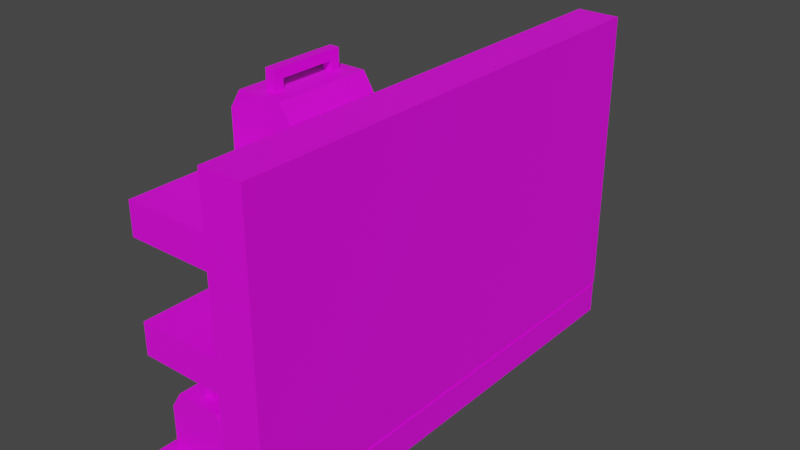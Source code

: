 # Source: Shelves.blend  (saved by Blender 2.80.75; exported with 4.5.12 LTS)
import bpy
from mathutils import Matrix  # noqa: F401  (used for matrix-valued properties, if any)

bpy.ops.wm.read_factory_settings(use_empty=True)
scene = bpy.context.scene
scene.name = 'Scene'

# ---- collections
col_collection = bpy.data.collections.new('Collection'); scene.collection.children.link(col_collection)

# ---- images (referenced by path relative to the original .blend; pixels are not part of the script)
import os
ASSET_DIR = os.environ.get("B2B_ASSET_DIR", "")  # directory of the original .blend (textures are referenced by path, not embedded)
HERE = os.path.dirname(os.path.abspath(__file__))  # packed textures are extracted next to this script under _unpacked/

def load_image(name, relpath, width, height, colorspace="sRGB"):
    """Load a texture the original file referenced (path relative to the .blend, or extracted next to this script)."""
    p = next((c for c in (os.path.join(HERE, relpath), os.path.join(ASSET_DIR, relpath)) if relpath and os.path.exists(c)), "")
    if p:
        img = bpy.data.images.load(p, check_existing=True)
        img.name = name
    else:  # same state as the original file: an image datablock whose file is absent (Cycles renders it pink)
        img = bpy.data.images.new(name, width, height)
        img.source = "FILE"
        img.filepath = "//" + (relpath or name)
    img.colorspace_settings.name = colorspace
    return img
img_imphenziapalette01_png = load_image('ImphenziaPalette01.png', 'ImphenziaPalette01.png', 1024, 1024, 'sRGB')

# ---- materials (node trees are filled in below, after node groups)
mat_material_001 = bpy.data.materials.new('Material.001')
mat_material_001.use_transparent_shadow = False

# ---- material node trees
mat_material_001.use_nodes = True; mat_material_001.node_tree.nodes.clear()
_N = mat_material_001.node_tree.nodes; _L = mat_material_001.node_tree.links
n0 = _N.new('ShaderNodeOutputMaterial'); n0.name = 'Material Output'; n0.location = (300, 300)
n1 = _N.new('ShaderNodeBsdfPrincipled'); n1.name = 'Principled BSDF'; n1.location = (10, 300)
n1.distribution = 'GGX'
n1.subsurface_method = 'BURLEY'
n1.inputs[3].default_value = 1.45
n1.inputs[27].default_value = (0.0, 0.0, 0.0, 1.0)
n1.inputs[28].default_value = 1.0
n2 = _N.new('ShaderNodeTexImage'); n2.name = 'Image Texture'; n2.location = (-402, 97)
n2.image = img_imphenziapalette01_png
n2.interpolation = 'Closest'
_L.new(n1.outputs[0], n0.inputs[0])
_L.new(n2.outputs[0], n1.inputs[0])
n0.is_active_output = True

# ---- world
world_world = bpy.data.worlds.new('World'); scene.world = world_world
world_world.use_nodes = True; world_world.node_tree.nodes.clear()
_N = world_world.node_tree.nodes; _L = world_world.node_tree.links
n0 = _N.new('ShaderNodeOutputWorld'); n0.name = 'World Output'; n0.location = (300, 300)
n1 = _N.new('ShaderNodeBackground'); n1.name = 'Background'; n1.location = (10, 300)
n1.inputs[0].default_value = (0.05088, 0.05088, 0.05088, 1.0)
_L.new(n1.outputs[0], n0.inputs[0])
n0.is_active_output = True
world_world.color = (0.05088, 0.05088, 0.05088)
world_world.use_sun_shadow = False
world_world.sun_shadow_jitter_overblur = 0.0

# ---- meshes
me_cube_012 = bpy.data.meshes.new('Cube.012')
me_cube_012.from_pydata([(-1.0, -1.0, -1.0), (-1.0, -1.0, 1.0), (-1.0, 1.0, -1.0), (-1.0, 1.0, 1.0), (1.0, -1.0, -1.0), (1.0, -1.0, 1.0), (1.0, 1.0, -1.0), (1.0, 1.0, 1.0), (-5.332, -0.9887, -1.226), (-5.332, -0.9887, -1.008), (-5.332, 0.9887, -1.226), (-5.332, 0.9887, -1.008), (1.036, -0.9887, -1.226), (1.036, -0.9887, -1.008), (1.036, 0.9887, -1.226), (1.036, 0.9887, -1.008), (-5.169, -0.9812, -0.3306), (-5.169, -0.9812, -0.1131), (-5.169, 0.9962, -0.3306), (-5.169, 0.9962, -0.1131), (-0.9692, -0.9812, -0.3306), (-0.9692, -0.9812, -0.1131), (-0.9692, 0.9962, -0.3306), (-0.9692, 0.9962, -0.1131), (-5.169, -0.9812, 0.4047), (-5.169, -0.9812, 0.6222), (-5.169, 0.9962, 0.4047), (-5.169, 0.9962, 0.6222), (-0.9692, -0.9812, 0.4047), (-0.9692, -0.9812, 0.6222), (-0.9692, 0.9962, 0.4047), (-0.9692, 0.9962, 0.6222), (-4.515, 0.5888, -0.1324), (-4.515, 0.5888, 0.1247), (-4.515, 0.9019, -0.1324), (-4.515, 0.9019, 0.1247), (-2.123, 0.5888, -0.1324), (-2.123, 0.5888, 0.1247), (-2.123, 0.9019, -0.1324), (-2.123, 0.9019, 0.1247), (-4.126, 0.5888, 0.2163), (-4.126, 0.9019, 0.2163), (-2.511, 0.9019, 0.2163), (-2.511, 0.5888, 0.2163), (-3.492, 0.6304, 0.2163), (-3.492, 0.6304, 0.2674), (-3.492, 0.661, 0.2163), (-3.492, 0.661, 0.2674), (-3.145, 0.6304, 0.2163), (-3.145, 0.6304, 0.2674), (-3.145, 0.661, 0.2163), (-3.145, 0.661, 0.2674), (-3.492, 0.6304, 0.317), (-3.492, 0.661, 0.317), (-3.145, 0.661, 0.317), (-3.145, 0.6304, 0.317), (-3.492, 0.8381, 0.2674), (-3.145, 0.8381, 0.2674), (-3.492, 0.8381, 0.317), (-3.145, 0.8381, 0.317), (-3.492, 0.867, 0.2674), (-3.145, 0.867, 0.2674), (-3.492, 0.867, 0.317), (-3.145, 0.867, 0.317), (-3.492, 0.8381, 0.2017), (-3.145, 0.8381, 0.2017), (-3.492, 0.867, 0.2017), (-3.145, 0.867, 0.2017), (-4.828, -0.9246, -1.027), (-4.828, -0.9246, -0.7028), (-4.828, -0.5295, -1.027), (-4.828, -0.5295, -0.7028), (-1.809, -0.9246, -1.027), (-1.809, -0.9246, -0.7028), (-1.809, -0.5295, -1.027), (-1.809, -0.5295, -0.7028), (-4.338, -0.9246, -0.5871), (-4.338, -0.5295, -0.5871), (-2.3, -0.5295, -0.5871), (-2.3, -0.9246, -0.5871), (-3.538, -0.8722, -0.5871), (-3.538, -0.8722, -0.5227), (-3.538, -0.8336, -0.5871), (-3.538, -0.8336, -0.5227), (-3.1, -0.8722, -0.5871), (-3.1, -0.8722, -0.5227), (-3.1, -0.8336, -0.5871), (-3.1, -0.8336, -0.5227), (-3.538, -0.8722, -0.4601), (-3.538, -0.8336, -0.4601), (-3.1, -0.8336, -0.4601), (-3.1, -0.8722, -0.4601), (-3.538, -0.6101, -0.5227), (-3.1, -0.6101, -0.5227), (-3.538, -0.6101, -0.4601), (-3.1, -0.6101, -0.4601), (-3.538, -0.5736, -0.5227), (-3.1, -0.5736, -0.5227), (-3.538, -0.5736, -0.4601), (-3.1, -0.5736, -0.4601), (-3.538, -0.6101, -0.6057), (-3.1, -0.6101, -0.6057), (-3.538, -0.5736, -0.6057), (-3.1, -0.5736, -0.6057), (-3.1, -0.2162, 1.033), (-3.538, -0.2162, 1.033), (-3.1, -0.2526, 1.033), (-3.538, -0.2526, 1.033), (-3.1, -0.2162, 1.179), (-3.538, -0.2162, 1.179), (-3.1, -0.2162, 1.116), (-3.538, -0.2162, 1.116), (-3.1, -0.2526, 1.179), (-3.538, -0.2526, 1.179), (-3.1, -0.2526, 1.116), (-3.538, -0.2526, 1.116), (-3.1, -0.5148, 1.179), (-3.1, -0.4762, 1.179), (-3.538, -0.4762, 1.179), (-3.538, -0.5148, 1.179), (-3.1, -0.4762, 1.116), (-3.1, -0.4762, 1.052), (-3.1, -0.5148, 1.116), (-3.1, -0.5148, 1.052), (-3.538, -0.4762, 1.116), (-3.538, -0.4762, 1.052), (-3.538, -0.5148, 1.116), (-3.538, -0.5148, 1.052), (-2.3, -0.5672, 1.052), (-2.3, -0.1721, 1.052), (-4.338, -0.1721, 1.052), (-4.338, -0.5672, 1.052), (-1.809, -0.1721, 0.9359), (-1.809, -0.1721, 0.6114), (-1.809, -0.5672, 0.9359), (-1.809, -0.5672, 0.6114), (-4.828, -0.1721, 0.9359), (-4.828, -0.1721, 0.6114), (-4.828, -0.5672, 0.9359), (-4.828, -0.5672, 0.6114), (-3.349, 0.4422, 0.6174), (-3.349, 0.4422, 0.7), (-3.349, 0.6432, 0.6174), (-3.349, 0.6432, 0.7), (-2.788, 0.4422, 0.6174), (-2.788, 0.4422, 0.7), (-2.788, 0.6432, 0.6174), (-2.788, 0.6432, 0.7), (-3.456, 0.6618, 0.7), (-3.456, 0.6618, 0.6174), (-2.682, 0.6618, 0.6174), (-2.682, 0.6618, 0.7), (-3.456, 0.7096, 0.7), (-3.456, 0.7096, 0.6174), (-2.682, 0.7096, 0.6174), (-2.682, 0.7096, 0.7), (-3.262, 0.7256, 0.7), (-3.262, 0.7256, 0.6174), (-2.876, 0.7256, 0.6174), (-2.876, 0.7256, 0.7), (-3.57, 0.4238, 0.6174), (-3.57, 0.4238, 0.7), (-2.568, 0.4238, 0.7), (-2.568, 0.4238, 0.6174), (-3.57, 0.4238, 0.6587), (-2.568, 0.4238, 0.6587), (-3.069, 0.4238, 0.6174), (-3.069, 0.4238, 0.7), (-3.069, 0.4238, 0.6587), (-3.57, 0.4238, 0.6793), (-2.568, 0.4238, 0.6381), (-2.819, 0.4238, 0.6174), (-3.319, 0.4238, 0.7), (-3.57, 0.4238, 0.6381), (-2.568, 0.4238, 0.6793), (-3.319, 0.4238, 0.6174), (-2.819, 0.4238, 0.7), (-3.319, 0.4238, 0.6587), (-2.819, 0.4238, 0.6587), (-3.069, 0.4238, 0.6381), (-3.069, 0.4238, 0.6793), (-2.819, 0.4238, 0.6793), (-2.819, 0.4238, 0.6381), (-3.319, 0.4238, 0.6381), (-3.319, 0.4238, 0.6793), (-3.57, 0.3419, 0.6793), (-3.57, 0.3419, 0.7), (-2.568, 0.3419, 0.6381), (-2.568, 0.3419, 0.6174), (-2.819, 0.3419, 0.6174), (-3.319, 0.3419, 0.7), (-3.57, 0.3419, 0.6381), (-3.57, 0.3419, 0.6587), (-2.568, 0.3419, 0.6793), (-2.568, 0.3419, 0.6587), (-3.319, 0.3419, 0.6587), (-3.57, 0.3419, 0.6174), (-2.568, 0.3419, 0.7), (-3.319, 0.3419, 0.6174), (-2.819, 0.3419, 0.7), (-2.819, 0.3419, 0.6587), (-2.819, 0.3419, 0.6793), (-2.819, 0.3419, 0.6381), (-3.319, 0.3419, 0.6381), (-3.319, 0.3419, 0.6793), (-3.349, -0.6692, -0.1133), (-3.349, -0.6692, -0.03075), (-3.349, -0.4682, -0.1133), (-3.349, -0.4682, -0.03075), (-2.788, -0.6692, -0.1133), (-2.788, -0.6692, -0.03075), (-2.788, -0.4682, -0.1133), (-2.788, -0.4682, -0.03075), (-3.456, -0.4495, -0.03075), (-3.456, -0.4495, -0.1133), (-2.682, -0.4495, -0.1133), (-2.682, -0.4495, -0.03075), (-3.456, -0.4018, -0.03075), (-3.456, -0.4018, -0.1133), (-2.682, -0.4018, -0.1133), (-2.682, -0.4018, -0.03075), (-3.262, -0.3858, -0.03075), (-3.262, -0.3858, -0.1133), (-2.876, -0.3858, -0.1133), (-2.876, -0.3858, -0.03075), (-3.57, -0.6876, -0.1133), (-3.57, -0.6876, -0.03075), (-2.568, -0.6876, -0.03075), (-2.568, -0.6876, -0.1133), (-3.57, -0.6876, -0.07203), (-2.568, -0.6876, -0.07203), (-3.069, -0.6876, -0.1133), (-3.069, -0.6876, -0.03075), (-3.069, -0.6876, -0.07203), (-3.57, -0.6876, -0.05139), (-2.568, -0.6876, -0.09268), (-2.819, -0.6876, -0.1133), (-3.319, -0.6876, -0.03075), (-3.57, -0.6876, -0.09268), (-2.568, -0.6876, -0.05139), (-3.319, -0.6876, -0.1133), (-2.819, -0.6876, -0.03075), (-3.319, -0.6876, -0.07203), (-2.819, -0.6876, -0.07203), (-3.069, -0.6876, -0.09268), (-3.069, -0.6876, -0.05139), (-2.819, -0.6876, -0.05139), (-2.819, -0.6876, -0.09268), (-3.319, -0.6876, -0.09268), (-3.319, -0.6876, -0.05139), (-3.57, -0.7694, -0.05139), (-3.57, -0.7694, -0.03075), (-2.568, -0.7694, -0.09268), (-2.568, -0.7694, -0.1133), (-2.819, -0.7694, -0.1133), (-3.319, -0.7694, -0.03075), (-3.57, -0.7694, -0.09268), (-3.57, -0.7694, -0.07203), (-2.568, -0.7694, -0.05139), (-2.568, -0.7694, -0.07203), (-3.319, -0.7694, -0.07203), (-3.57, -0.7694, -0.1133), (-2.568, -0.7694, -0.03075), (-3.319, -0.7694, -0.1133), (-2.819, -0.7694, -0.03075), (-2.819, -0.7694, -0.07203), (-2.819, -0.7694, -0.05139), (-2.819, -0.7694, -0.09268), (-3.319, -0.7694, -0.09268), (-3.319, -0.7694, -0.05139), (-3.324, -0.007267, -1.013), (-3.324, -0.007267, -0.9306), (-3.324, 0.1937, -1.013), (-3.324, 0.1937, -0.9306), (-2.763, -0.007267, -1.013), (-2.763, -0.007267, -0.9306), (-2.763, 0.1937, -1.013), (-2.763, 0.1937, -0.9306), (-3.43, 0.2124, -0.9306), (-3.43, 0.2124, -1.013), (-2.656, 0.2124, -1.013), (-2.656, 0.2124, -0.9306), (-3.43, 0.2601, -0.9306), (-3.43, 0.2601, -1.013), (-2.656, 0.2601, -1.013), (-2.656, 0.2601, -0.9306), (-3.236, 0.2761, -0.9306), (-3.236, 0.2761, -1.013), (-2.85, 0.2761, -1.013), (-2.85, 0.2761, -0.9306), (-3.544, -0.02566, -1.013), (-3.544, -0.02566, -0.9306), (-2.543, -0.02566, -0.9306), (-2.543, -0.02566, -1.013), (-3.544, -0.02566, -0.9719), (-2.543, -0.02566, -0.9719), (-3.043, -0.02566, -1.013), (-3.043, -0.02566, -0.9306), (-3.043, -0.02566, -0.9719), (-3.544, -0.02566, -0.9513), (-2.543, -0.02566, -0.9925), (-2.793, -0.02566, -1.013), (-3.294, -0.02566, -0.9306), (-3.544, -0.02566, -0.9925), (-2.543, -0.02566, -0.9513), (-3.294, -0.02566, -1.013), (-2.793, -0.02566, -0.9306), (-3.294, -0.02566, -0.9719), (-2.793, -0.02566, -0.9719), (-3.043, -0.02566, -0.9925), (-3.043, -0.02566, -0.9513), (-2.793, -0.02566, -0.9513), (-2.793, -0.02566, -0.9925), (-3.294, -0.02566, -0.9925), (-3.294, -0.02566, -0.9513), (-3.544, -0.1075, -0.9513), (-3.544, -0.1075, -0.9306), (-2.543, -0.1075, -0.9925), (-2.543, -0.1075, -1.013), (-2.793, -0.1075, -1.013), (-3.294, -0.1075, -0.9306), (-3.544, -0.1075, -0.9925), (-3.544, -0.1075, -0.9719), (-2.543, -0.1075, -0.9513), (-2.543, -0.1075, -0.9719), (-3.294, -0.1075, -0.9719), (-3.544, -0.1075, -1.013), (-2.543, -0.1075, -0.9306), (-3.294, -0.1075, -1.013), (-2.793, -0.1075, -0.9306), (-2.793, -0.1075, -0.9719), (-2.793, -0.1075, -0.9513), (-2.793, -0.1075, -0.9925), (-3.294, -0.1075, -0.9925), (-3.294, -0.1075, -0.9513)], [], [(0, 1, 3, 2), (2, 3, 7, 6), (6, 7, 5, 4), (4, 5, 1, 0), (2, 6, 4, 0), (7, 3, 1, 5), (8, 9, 11, 10), (10, 11, 15, 14), (14, 15, 13, 12), (12, 13, 9, 8), (10, 14, 12, 8), (15, 11, 9, 13), (16, 17, 19, 18), (18, 19, 23, 22), (22, 23, 21, 20), (20, 21, 17, 16), (18, 22, 20, 16), (23, 19, 17, 21), (24, 25, 27, 26), (26, 27, 31, 30), (30, 31, 29, 28), (28, 29, 25, 24), (26, 30, 28, 24), (31, 27, 25, 29), (32, 33, 35, 34), (34, 35, 39, 38), (38, 39, 37, 36), (36, 37, 33, 32), (34, 38, 36, 32), (39, 35, 41, 42), (42, 41, 40, 43), (37, 39, 42, 43), (35, 33, 40, 41), (33, 37, 43, 40), (44, 45, 47, 46), (46, 47, 51, 50), (50, 51, 49, 48), (48, 49, 45, 44), (46, 50, 48, 44), (45, 49, 55, 52), (54, 53, 52, 55), (47, 53, 58, 56), (49, 51, 54, 55), (47, 45, 52, 53), (56, 58, 62, 60), (51, 47, 56, 57), (54, 51, 57, 59), (53, 54, 59, 58), (61, 60, 62, 63), (56, 60, 66, 64), (59, 57, 61, 63), (58, 59, 63, 62), (65, 64, 66, 67), (57, 56, 64, 65), (61, 57, 65, 67), (60, 61, 67, 66), (68, 69, 71, 70), (70, 71, 75, 74), (74, 75, 73, 72), (72, 73, 69, 68), (70, 74, 72, 68), (75, 71, 77, 78), (78, 77, 76, 79), (73, 75, 78, 79), (71, 69, 76, 77), (69, 73, 79, 76), (80, 81, 83, 82), (82, 83, 87, 86), (86, 87, 85, 84), (84, 85, 81, 80), (82, 86, 84, 80), (81, 85, 91, 88), (90, 89, 88, 91), (83, 89, 94, 92), (85, 87, 90, 91), (83, 81, 88, 89), (92, 94, 98, 96), (87, 83, 92, 93), (90, 87, 93, 95), (89, 90, 95, 94), (97, 96, 98, 99), (92, 96, 102, 100), (95, 93, 97, 99), (94, 95, 99, 98), (101, 100, 102, 103), (93, 92, 100, 101), (97, 93, 101, 103), (96, 97, 103, 102), (111, 110, 104, 105), (118, 117, 112, 113), (115, 111, 105, 107), (113, 112, 108, 109), (117, 120, 114, 112), (110, 111, 109, 108), (112, 114, 110, 108), (124, 118, 113, 115), (124, 126, 119, 118), (120, 124, 115, 114), (117, 118, 119, 116), (122, 120, 117, 116), (115, 113, 109, 111), (110, 114, 106, 104), (127, 126, 124, 125), (121, 120, 122, 123), (125, 121, 123, 127), (114, 115, 107, 106), (125, 124, 120, 121), (123, 122, 126, 127), (126, 122, 116, 119), (129, 130, 131, 128), (136, 138, 131, 130), (106, 107, 105, 104), (132, 136, 130, 129), (134, 132, 129, 128), (138, 134, 128, 131), (137, 133, 135, 139), (137, 136, 132, 133), (135, 134, 138, 139), (139, 138, 136, 137), (133, 132, 134, 135), (140, 141, 143, 142), (143, 147, 151, 148), (146, 147, 145, 144), (145, 141, 161, 172, 167, 176, 162), (142, 146, 144, 140), (147, 143, 141, 145), (148, 151, 155, 152), (142, 143, 148, 149), (147, 146, 150, 151), (146, 142, 149, 150), (152, 155, 159, 156), (149, 148, 152, 153), (151, 150, 154, 155), (150, 149, 153, 154), (157, 156, 159, 158), (153, 152, 156, 157), (155, 154, 158, 159), (154, 153, 157, 158), (164, 173, 191, 192), (144, 145, 162, 174, 165, 170, 163), (141, 140, 160, 173, 164, 169, 161), (140, 144, 163, 171, 166, 175, 160), (181, 178, 200, 201), (182, 178, 168, 179), (181, 176, 167, 180), (178, 181, 180, 168), (161, 169, 185, 186), (160, 175, 198, 196), (171, 182, 179, 166), (174, 162, 197, 193), (184, 172, 190, 204), (178, 182, 202, 200), (166, 179, 183, 175), (179, 168, 177, 183), (173, 160, 196, 191), (168, 180, 184, 177), (180, 167, 172, 184), (204, 190, 186, 185), (203, 195, 192, 191), (194, 193, 201, 200), (193, 197, 199, 201), (188, 187, 202, 189), (187, 194, 200, 202), (198, 203, 191, 196), (195, 204, 185, 192), (162, 176, 199, 197), (175, 183, 203, 198), (163, 170, 187, 188), (169, 164, 192, 185), (176, 181, 201, 199), (165, 174, 193, 194), (183, 177, 195, 203), (171, 163, 188, 189), (170, 165, 194, 187), (172, 161, 186, 190), (182, 171, 189, 202), (177, 184, 204, 195), (205, 206, 208, 207), (208, 212, 216, 213), (211, 212, 210, 209), (210, 206, 226, 237, 232, 241, 227), (207, 211, 209, 205), (212, 208, 206, 210), (213, 216, 220, 217), (207, 208, 213, 214), (212, 211, 215, 216), (211, 207, 214, 215), (217, 220, 224, 221), (214, 213, 217, 218), (216, 215, 219, 220), (215, 214, 218, 219), (222, 221, 224, 223), (218, 217, 221, 222), (220, 219, 223, 224), (219, 218, 222, 223), (229, 238, 256, 257), (209, 210, 227, 239, 230, 235, 228), (206, 205, 225, 238, 229, 234, 226), (205, 209, 228, 236, 231, 240, 225), (246, 243, 265, 266), (247, 243, 233, 244), (246, 241, 232, 245), (243, 246, 245, 233), (226, 234, 250, 251), (225, 240, 263, 261), (236, 247, 244, 231), (239, 227, 262, 258), (249, 237, 255, 269), (243, 247, 267, 265), (231, 244, 248, 240), (244, 233, 242, 248), (238, 225, 261, 256), (233, 245, 249, 242), (245, 232, 237, 249), (269, 255, 251, 250), (268, 260, 257, 256), (259, 258, 266, 265), (258, 262, 264, 266), (253, 252, 267, 254), (252, 259, 265, 267), (263, 268, 256, 261), (260, 269, 250, 257), (227, 241, 264, 262), (240, 248, 268, 263), (228, 235, 252, 253), (234, 229, 257, 250), (241, 246, 266, 264), (230, 239, 258, 259), (248, 242, 260, 268), (236, 228, 253, 254), (235, 230, 259, 252), (237, 226, 251, 255), (247, 236, 254, 267), (242, 249, 269, 260), (270, 271, 273, 272), (273, 277, 281, 278), (276, 277, 275, 274), (275, 271, 291, 302, 297, 306, 292), (272, 276, 274, 270), (277, 273, 271, 275), (278, 281, 285, 282), (272, 273, 278, 279), (277, 276, 280, 281), (276, 272, 279, 280), (282, 285, 289, 286), (279, 278, 282, 283), (281, 280, 284, 285), (280, 279, 283, 284), (287, 286, 289, 288), (283, 282, 286, 287), (285, 284, 288, 289), (284, 283, 287, 288), (294, 303, 321, 322), (274, 275, 292, 304, 295, 300, 293), (271, 270, 290, 303, 294, 299, 291), (270, 274, 293, 301, 296, 305, 290), (311, 308, 330, 331), (312, 308, 298, 309), (311, 306, 297, 310), (308, 311, 310, 298), (291, 299, 315, 316), (290, 305, 328, 326), (301, 312, 309, 296), (304, 292, 327, 323), (314, 302, 320, 334), (308, 312, 332, 330), (296, 309, 313, 305), (309, 298, 307, 313), (303, 290, 326, 321), (298, 310, 314, 307), (310, 297, 302, 314), (334, 320, 316, 315), (333, 325, 322, 321), (324, 323, 331, 330), (323, 327, 329, 331), (318, 317, 332, 319), (317, 324, 330, 332), (328, 333, 321, 326), (325, 334, 315, 322), (292, 306, 329, 327), (305, 313, 333, 328), (293, 300, 317, 318), (299, 294, 322, 315), (306, 311, 331, 329), (295, 304, 323, 324), (313, 307, 325, 333), (301, 293, 318, 319), (300, 295, 324, 317), (302, 291, 316, 320), (312, 301, 319, 332), (307, 314, 334, 325)])
_uv = me_cube_012.uv_layers.new(name='UVMap')
_uv.uv.foreach_set('vector', [0.5625, 0.4375, 0.5625, 0.4375, 0.5625, 0.4375, 0.5625, 0.4375, 0.5625, 0.4375, 0.5625, 0.4375, 0.5625, 0.4375, 0.5625, 0.4375, 0.5625, 0.4375, 0.5625, 0.4375, 0.5625, 0.4375, 0.5625, 0.4375, 0.5625, 0.4375, 0.5625, 0.4375, 0.5625, 0.4375, 0.5625, 0.4375, 0.5625, 0.4375, 0.5625, 0.4375, 0.5625, 0.4375, 0.5625, 0.4375, 0.5625, 0.4375, 0.5625, 0.4375, 0.5625, 0.4375, 0.5625, 0.4375, 0.5744, 0.407, 0.5744, 0.407, 0.5744, 0.407, 0.5744, 0.407, 0.5744, 0.407, 0.5744, 0.407, 0.5744, 0.407, 0.5744, 0.407, 0.5744, 0.407, 0.5744, 0.407, 0.5744, 0.407, 0.5744, 0.407, 0.5744, 0.407, 0.5744, 0.407, 0.5744, 0.407, 0.5744, 0.407, 0.5744, 0.407, 0.5744, 0.407, 0.5744, 0.407, 0.5744, 0.407, 0.5744, 0.407, 0.5744, 0.407, 0.5744, 0.407, 0.5744, 0.407, 0.5744, 0.407, 0.5744, 0.407, 0.5744, 0.407, 0.5744, 0.407, 0.5744, 0.407, 0.5744, 0.407, 0.5744, 0.407, 0.5744, 0.407, 0.5744, 0.407, 0.5744, 0.407, 0.5744, 0.407, 0.5744, 0.407, 0.5744, 0.407, 0.5744, 0.407, 0.5744, 0.407, 0.5744, 0.407, 0.5744, 0.407, 0.5744, 0.407, 0.5744, 0.407, 0.5744, 0.407, 0.5744, 0.407, 0.5744, 0.407, 0.5744, 0.407, 0.5744, 0.407, 0.5744, 0.407, 0.5744, 0.407, 0.5744, 0.407, 0.5744, 0.407, 0.5744, 0.407, 0.5744, 0.407, 0.5744, 0.407, 0.5744, 0.407, 0.5744, 0.407, 0.5744, 0.407, 0.5744, 0.407, 0.5744, 0.407, 0.5744, 0.407, 0.5744, 0.407, 0.5744, 0.407, 0.5744, 0.407, 0.5744, 0.407, 0.5744, 0.407, 0.5744, 0.407, 0.5744, 0.407, 0.5744, 0.407, 0.5744, 0.407, 0.5744, 0.407, 0.5744, 0.407, 0.81, 0.686, 0.81, 0.686, 0.81, 0.686, 0.81, 0.686, 0.81, 0.686, 0.81, 0.686, 0.81, 0.686, 0.81, 0.686, 0.81, 0.686, 0.81, 0.686, 0.81, 0.686, 0.81, 0.686, 0.81, 0.686, 0.81, 0.686, 0.81, 0.686, 0.81, 0.686, 0.81, 0.686, 0.81, 0.686, 0.81, 0.686, 0.81, 0.686, 0.81, 0.686, 0.81, 0.686, 0.81, 0.686, 0.81, 0.686, 0.81, 0.686, 0.81, 0.686, 0.81, 0.686, 0.81, 0.686, 0.81, 0.686, 0.81, 0.686, 0.81, 0.686, 0.81, 0.686, 0.81, 0.686, 0.81, 0.686, 0.81, 0.686, 0.81, 0.686, 0.81, 0.686, 0.81, 0.686, 0.81, 0.686, 0.81, 0.686, 0.8125, 0.9375, 0.8125, 0.9375, 0.8125, 0.9375, 0.8125, 0.9375, 0.8125, 0.9375, 0.8125, 0.9375, 0.8125, 0.9375, 0.8125, 0.9375, 0.8125, 0.9375, 0.8125, 0.9375, 0.8125, 0.9375, 0.8125, 0.9375, 0.8125, 0.9375, 0.8125, 0.9375, 0.8125, 0.9375, 0.8125, 0.9375, 0.8125, 0.9375, 0.8125, 0.9375, 0.8125, 0.9375, 0.8125, 0.9375, 0.8125, 0.9375, 0.8125, 0.9375, 0.8125, 0.9375, 0.8125, 0.9375, 0.8125, 0.9375, 0.8125, 0.9375, 0.8125, 0.9375, 0.8125, 0.9375, 0.8125, 0.9375, 0.8125, 0.9375, 0.8125, 0.9375, 0.8125, 0.9375, 0.8125, 0.9375, 0.8125, 0.9375, 0.8125, 0.9375, 0.8125, 0.9375, 0.8125, 0.9375, 0.8125, 0.9375, 0.8125, 0.9375, 0.8125, 0.9375, 0.8125, 0.9375, 0.8125, 0.9375, 0.8125, 0.9375, 0.8125, 0.9375, 0.8125, 0.9375, 0.8125, 0.9375, 0.8125, 0.9375, 0.8125, 0.9375, 0.8125, 0.9375, 0.8125, 0.9375, 0.8125, 0.9375, 0.8125, 0.9375, 0.8125, 0.9375, 0.8125, 0.9375, 0.8125, 0.9375, 0.8125, 0.9375, 0.8125, 0.9375, 0.8125, 0.9375, 0.8125, 0.9375, 0.8125, 0.9375, 0.8125, 0.9375, 0.8125, 0.9375, 0.8125, 0.9375, 0.8125, 0.9375, 0.8125, 0.9375, 0.8125, 0.9375, 0.8125, 0.9375, 0.8125, 0.9375, 0.8125, 0.9375, 0.8125, 0.9375, 0.8125, 0.9375, 0.8125, 0.9375, 0.8125, 0.9375, 0.8125, 0.9375, 0.8125, 0.9375, 0.8125, 0.9375, 0.8125, 0.9375, 0.8125, 0.9375, 0.8125, 0.9375, 0.8125, 0.9375, 0.8125, 0.9375, 0.8125, 0.9375, 0.8125, 0.9375, 0.8125, 0.9375, 0.8125, 0.9375, 0.8125, 0.9375, 0.8125, 0.9375, 0.8125, 0.9375, 0.2892, 0.8162, 0.2892, 0.8162, 0.2892, 0.8162, 0.2892, 0.8162, 0.2892, 0.8162, 0.2892, 0.8162, 0.2892, 0.8162, 0.2892, 0.8162, 0.2892, 0.8162, 0.2892, 0.8162, 0.2892, 0.8162, 0.2892, 0.8162, 0.2892, 0.8162, 0.2892, 0.8162, 0.2892, 0.8162, 0.2892, 0.8162, 0.2892, 0.8162, 0.2892, 0.8162, 0.2892, 0.8162, 0.2892, 0.8162, 0.2892, 0.8162, 0.2892, 0.8162, 0.2892, 0.8162, 0.2892, 0.8162, 0.2892, 0.8162, 0.2892, 0.8162, 0.2892, 0.8162, 0.2892, 0.8162, 0.2892, 0.8162, 0.2892, 0.8162, 0.2892, 0.8162, 0.2892, 0.8162, 0.2892, 0.8162, 0.2892, 0.8162, 0.2892, 0.8162, 0.2892, 0.8162, 0.2892, 0.8162, 0.2892, 0.8162, 0.2892, 0.8162, 0.2892, 0.8162, 0.8125, 0.9375, 0.8125, 0.9375, 0.8125, 0.9375, 0.8125, 0.9375, 0.8125, 0.9375, 0.8125, 0.9375, 0.8125, 0.9375, 0.8125, 0.9375, 0.8125, 0.9375, 0.8125, 0.9375, 0.8125, 0.9375, 0.8125, 0.9375, 0.8125, 0.9375, 0.8125, 0.9375, 0.8125, 0.9375, 0.8125, 0.9375, 0.8125, 0.9375, 0.8125, 0.9375, 0.8125, 0.9375, 0.8125, 0.9375, 0.8125, 0.9375, 0.8125, 0.9375, 0.8125, 0.9375, 0.8125, 0.9375, 0.8125, 0.9375, 0.8125, 0.9375, 0.8125, 0.9375, 0.8125, 0.9375, 0.8125, 0.9375, 0.8125, 0.9375, 0.8125, 0.9375, 0.8125, 0.9375, 0.8125, 0.9375, 0.8125, 0.9375, 0.8125, 0.9375, 0.8125, 0.9375, 0.8125, 0.9375, 0.8125, 0.9375, 0.8125, 0.9375, 0.8125, 0.9375, 0.8125, 0.9375, 0.8125, 0.9375, 0.8125, 0.9375, 0.8125, 0.9375, 0.8125, 0.9375, 0.8125, 0.9375, 0.8125, 0.9375, 0.8125, 0.9375, 0.8125, 0.9375, 0.8125, 0.9375, 0.8125, 0.9375, 0.8125, 0.9375, 0.8125, 0.9375, 0.8125, 0.9375, 0.8125, 0.9375, 0.8125, 0.9375, 0.8125, 0.9375, 0.8125, 0.9375, 0.8125, 0.9375, 0.8125, 0.9375, 0.8125, 0.9375, 0.8125, 0.9375, 0.8125, 0.9375, 0.8125, 0.9375, 0.8125, 0.9375, 0.8125, 0.9375, 0.8125, 0.9375, 0.8125, 0.9375, 0.8125, 0.9375, 0.8125, 0.9375, 0.8125, 0.9375, 0.8125, 0.9375, 0.8125, 0.9375, 0.8125, 0.9375, 0.8125, 0.9375, 0.8125, 0.9375, 0.8125, 0.9375, 0.8125, 0.9375, 0.8125, 0.9375, 0.8125, 0.9375, 0.8125, 0.9375, 0.8125, 0.9375, 0.8125, 0.9375, 0.8125, 0.9375, 0.8125, 0.9375, 0.8125, 0.9375, 0.8125, 0.9375, 0.8125, 0.9375, 0.8125, 0.9375, 0.8125, 0.9375, 0.8125, 0.9375, 0.8125, 0.9375, 0.8125, 0.9375, 0.8125, 0.9375, 0.8125, 0.9375, 0.8125, 0.9375, 0.8125, 0.9375, 0.8125, 0.9375, 0.8125, 0.9375, 0.8125, 0.9375, 0.8125, 0.9375, 0.8125, 0.9375, 0.8125, 0.9375, 0.8125, 0.9375, 0.8125, 0.9375, 0.8125, 0.9375, 0.8125, 0.9375, 0.8125, 0.9375, 0.8125, 0.9375, 0.8125, 0.9375, 0.8125, 0.9375, 0.8125, 0.9375, 0.8125, 0.9375, 0.8125, 0.9375, 0.8125, 0.9375, 0.8125, 0.9375, 0.8125, 0.9375, 0.8125, 0.9375, 0.8125, 0.9375, 0.8125, 0.9375, 0.8125, 0.9375, 0.8125, 0.9375, 0.8125, 0.9375, 0.8125, 0.9375, 0.8125, 0.9375, 0.8125, 0.9375, 0.8125, 0.9375, 0.8125, 0.9375, 0.8125, 0.9375, 0.8125, 0.9375, 0.8125, 0.9375, 0.8125, 0.9375, 0.8125, 0.9375, 0.8125, 0.9375, 0.8125, 0.9375, 0.8125, 0.9375, 0.8125, 0.9375, 0.8125, 0.9375, 0.8125, 0.9375, 0.8125, 0.9375, 0.8125, 0.9375, 0.8125, 0.9375, 0.8125, 0.9375, 0.8125, 0.9375, 0.8125, 0.9375, 0.8125, 0.9375, 0.8125, 0.9375, 0.8125, 0.9375, 0.8125, 0.9375, 0.8125, 0.9375, 0.8125, 0.9375, 0.8125, 0.9375, 0.8125, 0.9375, 0.8125, 0.9375, 0.8125, 0.9375, 0.8125, 0.9375, 0.8125, 0.9375, 0.8125, 0.9375, 0.8125, 0.9375, 0.8125, 0.9375, 0.8125, 0.9375, 0.8125, 0.9375, 0.8125, 0.9375, 0.8125, 0.9375, 0.8125, 0.9375, 0.8125, 0.9375, 0.8125, 0.9375, 0.8125, 0.9375, 0.8125, 0.9375, 0.8125, 0.9375, 0.8125, 0.9375, 0.8125, 0.9375, 0.4132, 0.5558, 0.4132, 0.5558, 0.4132, 0.5558, 0.4132, 0.5558, 0.4132, 0.5558, 0.4132, 0.5558, 0.4132, 0.5558, 0.4132, 0.5558, 0.8125, 0.9375, 0.8125, 0.9375, 0.8125, 0.9375, 0.8125, 0.9375, 0.4132, 0.5558, 0.4132, 0.5558, 0.4132, 0.5558, 0.4132, 0.5558, 0.4132, 0.5558, 0.4132, 0.5558, 0.4132, 0.5558, 0.4132, 0.5558, 0.4132, 0.5558, 0.4132, 0.5558, 0.4132, 0.5558, 0.4132, 0.5558, 0.4132, 0.5558, 0.4132, 0.5558, 0.4132, 0.5558, 0.4132, 0.5558, 0.4132, 0.5558, 0.4132, 0.5558, 0.4132, 0.5558, 0.4132, 0.5558, 0.4132, 0.5558, 0.4132, 0.5558, 0.4132, 0.5558, 0.4132, 0.5558, 0.4132, 0.5558, 0.4132, 0.5558, 0.4132, 0.5558, 0.4132, 0.5558, 0.4132, 0.5558, 0.4132, 0.5558, 0.4132, 0.5558, 0.4132, 0.5558, 0.5992, 0.9093, 0.5992, 0.9093, 0.5992, 0.9093, 0.5992, 0.9093, 0.5992, 0.9093, 0.5992, 0.9093, 0.5992, 0.9093, 0.5992, 0.9093, 0.5992, 0.9093, 0.5992, 0.9093, 0.5992, 0.9093, 0.5992, 0.9093, 0.5992, 0.9093, 0.5992, 0.9093, 0.5992, 0.9093, 0.5992, 0.9093, 0.5992, 0.9093, 0.5992, 0.9093, 0.5992, 0.9093, 0.5992, 0.9093, 0.5992, 0.9093, 0.5992, 0.9093, 0.5992, 0.9093, 0.5992, 0.9093, 0.5992, 0.9093, 0.5992, 0.9093, 0.5992, 0.9093, 0.5992, 0.9093, 0.5992, 0.9093, 0.5992, 0.9093, 0.5992, 0.9093, 0.5992, 0.9093, 0.5992, 0.9093, 0.5992, 0.9093, 0.5992, 0.9093, 0.5992, 0.9093, 0.5992, 0.9093, 0.5992, 0.9093, 0.5992, 0.9093, 0.5992, 0.9093, 0.5992, 0.9093, 0.5992, 0.9093, 0.5992, 0.9093, 0.5992, 0.9093, 0.5992, 0.9093, 0.5992, 0.9093, 0.5992, 0.9093, 0.5992, 0.9093, 0.5992, 0.9093, 0.5992, 0.9093, 0.5992, 0.9093, 0.5992, 0.9093, 0.5992, 0.9093, 0.5992, 0.9093, 0.5992, 0.9093, 0.5992, 0.9093, 0.5992, 0.9093, 0.5992, 0.9093, 0.5992, 0.9093, 0.5992, 0.9093, 0.5992, 0.9093, 0.5992, 0.9093, 0.5992, 0.9093, 0.5992, 0.9093, 0.5992, 0.9093, 0.5992, 0.9093, 0.5992, 0.9093, 0.5992, 0.9093, 0.5992, 0.9093, 0.5992, 0.9093, 0.5992, 0.9093, 0.5992, 0.9093, 0.5992, 0.9093, 0.5992, 0.9093, 0.5992, 0.9093, 0.5992, 0.9093, 0.5992, 0.9093, 0.5992, 0.9093, 0.5992, 0.9093, 0.5992, 0.9093, 0.5992, 0.9093, 0.5992, 0.9093, 0.5992, 0.9093, 0.5992, 0.9093, 0.5992, 0.9093, 0.5992, 0.9093, 0.5992, 0.9093, 0.5992, 0.9093, 0.5992, 0.9093, 0.5992, 0.9093, 0.5992, 0.9093, 0.5992, 0.9093, 0.5992, 0.9093, 0.5992, 0.9093, 0.5992, 0.9093, 0.5992, 0.9093, 0.5992, 0.9093, 0.5992, 0.9093, 0.5992, 0.9093, 0.5992, 0.9093, 0.5992, 0.9093, 0.5992, 0.9093, 0.5992, 0.9093, 0.5992, 0.9093, 0.5992, 0.9093, 0.5992, 0.9093, 0.5992, 0.9093, 0.5992, 0.9093, 0.5992, 0.9093, 0.5992, 0.9093, 0.5992, 0.9093, 0.5992, 0.9093, 0.5992, 0.9093, 0.5992, 0.9093, 0.5992, 0.9093, 0.5992, 0.9093, 0.5992, 0.9093, 0.5992, 0.9093, 0.5992, 0.9093, 0.5992, 0.9093, 0.5992, 0.9093, 0.5992, 0.9093, 0.5992, 0.9093, 0.5992, 0.9093, 0.5992, 0.9093, 0.5992, 0.9093, 0.5992, 0.9093, 0.5992, 0.9093, 0.5992, 0.9093, 0.5992, 0.9093, 0.5992, 0.9093, 0.5992, 0.9093, 0.5992, 0.9093, 0.5992, 0.9093, 0.5992, 0.9093, 0.5992, 0.9093, 0.5992, 0.9093, 0.5992, 0.9093, 0.5992, 0.9093, 0.5992, 0.9093, 0.5992, 0.9093, 0.5992, 0.9093, 0.5992, 0.9093, 0.5992, 0.9093, 0.5992, 0.9093, 0.5992, 0.9093, 0.5992, 0.9093, 0.5992, 0.9093, 0.5992, 0.9093, 0.5992, 0.9093, 0.5992, 0.9093, 0.5992, 0.9093, 0.5992, 0.9093, 0.5992, 0.9093, 0.5992, 0.9093, 0.5992, 0.9093, 0.5992, 0.9093, 0.5992, 0.9093, 0.5992, 0.9093, 0.5992, 0.9093, 0.5992, 0.9093, 0.5992, 0.9093, 0.5992, 0.9093, 0.5992, 0.9093, 0.5992, 0.9093, 0.5992, 0.9093, 0.5992, 0.9093, 0.5992, 0.9093, 0.5992, 0.9093, 0.5992, 0.9093, 0.5992, 0.9093, 0.5992, 0.9093, 0.5992, 0.9093, 0.5992, 0.9093, 0.5992, 0.9093, 0.5992, 0.9093, 0.5992, 0.9093, 0.5992, 0.9093, 0.5992, 0.9093, 0.5992, 0.9093, 0.5992, 0.9093, 0.5992, 0.9093, 0.5992, 0.9093, 0.5992, 0.9093, 0.5992, 0.9093, 0.5992, 0.9093, 0.5992, 0.9093, 0.5992, 0.9093, 0.5992, 0.9093, 0.5992, 0.9093, 0.5992, 0.9093, 0.5992, 0.9093, 0.5992, 0.9093, 0.5992, 0.9093, 0.5992, 0.9093, 0.5992, 0.9093, 0.5992, 0.9093, 0.5992, 0.9093, 0.5992, 0.9093, 0.5992, 0.9093, 0.5992, 0.9093, 0.5992, 0.9093, 0.5992, 0.9093, 0.5992, 0.9093, 0.5992, 0.9093, 0.5992, 0.9093, 0.5992, 0.9093, 0.5992, 0.9093, 0.5992, 0.9093, 0.5992, 0.9093, 0.5992, 0.9093, 0.5992, 0.9093, 0.5992, 0.9093, 0.5992, 0.9093, 0.5992, 0.9093, 0.5992, 0.9093, 0.5992, 0.9093, 0.5992, 0.9093, 0.5992, 0.9093, 0.5992, 0.9093, 0.5992, 0.9093, 0.5992, 0.9093, 0.5992, 0.9093, 0.5992, 0.9093, 0.5992, 0.9093, 0.5992, 0.9093, 0.5992, 0.9093, 0.5992, 0.9093, 0.5992, 0.9093, 0.5992, 0.9093, 0.5992, 0.9093, 0.5992, 0.9093, 0.5992, 0.9093, 0.5992, 0.9093, 0.5992, 0.9093, 0.5992, 0.9093, 0.5992, 0.9093, 0.5992, 0.9093, 0.5992, 0.9093, 0.5992, 0.9093, 0.5992, 0.9093, 0.5992, 0.9093, 0.5992, 0.9093, 0.5992, 0.9093, 0.5992, 0.9093, 0.5992, 0.9093, 0.5992, 0.9093, 0.5992, 0.9093, 0.5992, 0.9093, 0.5992, 0.9093, 0.5992, 0.9093, 0.5992, 0.9093, 0.5992, 0.9093, 0.5992, 0.9093, 0.5992, 0.9093, 0.5992, 0.9093, 0.5992, 0.9093, 0.5992, 0.9093, 0.5992, 0.9093, 0.5992, 0.9093, 0.5992, 0.9093, 0.5992, 0.9093, 0.5992, 0.9093, 0.5992, 0.9093, 0.5992, 0.9093, 0.5992, 0.9093, 0.5992, 0.9093, 0.5992, 0.9093, 0.5992, 0.9093, 0.5992, 0.9093, 0.5992, 0.9093, 0.5992, 0.9093, 0.5992, 0.9093, 0.5992, 0.9093, 0.5992, 0.9093, 0.5992, 0.9093, 0.5992, 0.9093, 0.5992, 0.9093, 0.5992, 0.9093, 0.5992, 0.9093, 0.5992, 0.9093, 0.5992, 0.9093, 0.5992, 0.9093, 0.5992, 0.9093, 0.5992, 0.9093, 0.5992, 0.9093, 0.5992, 0.9093, 0.5992, 0.9093, 0.5992, 0.9093, 0.5992, 0.9093, 0.5992, 0.9093, 0.5992, 0.9093, 0.5992, 0.9093, 0.5992, 0.9093, 0.5992, 0.9093, 0.5992, 0.9093, 0.5992, 0.9093, 0.5992, 0.9093, 0.5992, 0.9093, 0.5992, 0.9093, 0.5992, 0.9093, 0.5992, 0.9093, 0.5992, 0.9093, 0.5992, 0.9093, 0.5992, 0.9093, 0.5992, 0.9093, 0.5992, 0.9093, 0.5992, 0.9093, 0.5992, 0.9093, 0.5992, 0.9093, 0.5992, 0.9093, 0.5992, 0.9093, 0.5992, 0.9093, 0.5992, 0.9093, 0.5992, 0.9093, 0.5992, 0.9093, 0.5992, 0.9093, 0.5992, 0.9093, 0.5992, 0.9093, 0.5992, 0.9093, 0.5992, 0.9093, 0.5992, 0.9093, 0.5992, 0.9093, 0.5992, 0.9093, 0.5992, 0.9093, 0.5992, 0.9093, 0.5992, 0.9093, 0.5992, 0.9093, 0.5992, 0.9093, 0.5992, 0.9093, 0.5992, 0.9093, 0.5992, 0.9093, 0.5992, 0.9093, 0.5992, 0.9093, 0.5992, 0.9093, 0.5992, 0.9093, 0.5992, 0.9093, 0.5992, 0.9093, 0.5992, 0.9093, 0.5992, 0.9093, 0.5992, 0.9093, 0.5992, 0.9093, 0.5992, 0.9093, 0.5992, 0.9093, 0.5992, 0.9093, 0.5992, 0.9093, 0.5992, 0.9093, 0.5992, 0.9093, 0.5992, 0.9093, 0.5992, 0.9093, 0.5992, 0.9093, 0.5992, 0.9093, 0.5992, 0.9093, 0.5992, 0.9093, 0.5992, 0.9093, 0.5992, 0.9093, 0.5992, 0.9093, 0.5992, 0.9093, 0.5992, 0.9093, 0.5992, 0.9093, 0.5992, 0.9093, 0.5992, 0.9093, 0.5992, 0.9093, 0.5992, 0.9093, 0.5992, 0.9093, 0.5992, 0.9093, 0.5992, 0.9093, 0.5992, 0.9093, 0.5992, 0.9093, 0.5992, 0.9093, 0.5992, 0.9093, 0.5992, 0.9093, 0.5992, 0.9093, 0.5992, 0.9093, 0.5992, 0.9093, 0.5992, 0.9093, 0.5992, 0.9093, 0.5992, 0.9093, 0.5992, 0.9093, 0.5992, 0.9093, 0.5992, 0.9093, 0.5992, 0.9093, 0.5992, 0.9093, 0.5992, 0.9093, 0.5992, 0.9093, 0.5992, 0.9093, 0.5992, 0.9093, 0.5992, 0.9093, 0.5992, 0.9093, 0.5992, 0.9093, 0.5992, 0.9093, 0.5992, 0.9093, 0.5992, 0.9093, 0.5992, 0.9093, 0.5992, 0.9093, 0.5992, 0.9093, 0.5992, 0.9093, 0.5992, 0.9093, 0.5992, 0.9093, 0.5992, 0.9093, 0.5992, 0.9093, 0.5992, 0.9093, 0.5992, 0.9093, 0.5992, 0.9093, 0.5992, 0.9093, 0.5992, 0.9093, 0.5992, 0.9093, 0.5992, 0.9093, 0.5992, 0.9093, 0.5992, 0.9093, 0.5992, 0.9093, 0.5992, 0.9093, 0.5992, 0.9093, 0.5992, 0.9093, 0.5992, 0.9093, 0.5992, 0.9093, 0.5992, 0.9093, 0.5992, 0.9093, 0.5992, 0.9093, 0.5992, 0.9093, 0.5992, 0.9093, 0.5992, 0.9093, 0.5992, 0.9093, 0.5992, 0.9093, 0.5992, 0.9093, 0.5992, 0.9093, 0.5992, 0.9093, 0.5992, 0.9093, 0.5992, 0.9093, 0.5992, 0.9093, 0.5992, 0.9093, 0.5992, 0.9093, 0.5992, 0.9093, 0.5992, 0.9093, 0.5992, 0.9093, 0.5992, 0.9093, 0.5992, 0.9093, 0.5992, 0.9093, 0.5992, 0.9093, 0.5992, 0.9093, 0.5992, 0.9093, 0.5992, 0.9093, 0.5992, 0.9093, 0.5992, 0.9093, 0.5992, 0.9093, 0.5992, 0.9093, 0.5992, 0.9093, 0.5992, 0.9093, 0.5992, 0.9093, 0.5992, 0.9093, 0.5992, 0.9093, 0.5992, 0.9093, 0.5992, 0.9093, 0.5992, 0.9093, 0.5992, 0.9093, 0.5992, 0.9093, 0.5992, 0.9093, 0.5992, 0.9093, 0.5992, 0.9093, 0.5992, 0.9093, 0.5992, 0.9093, 0.5992, 0.9093, 0.5992, 0.9093, 0.5992, 0.9093, 0.5992, 0.9093, 0.5992, 0.9093, 0.5992, 0.9093, 0.5992, 0.9093, 0.5992, 0.9093, 0.5992, 0.9093, 0.5992, 0.9093, 0.5992, 0.9093, 0.5992, 0.9093, 0.5992, 0.9093, 0.5992, 0.9093, 0.5992, 0.9093, 0.5992, 0.9093, 0.5992, 0.9093, 0.5992, 0.9093, 0.5992, 0.9093, 0.5992, 0.9093, 0.5992, 0.9093, 0.5992, 0.9093, 0.5992, 0.9093, 0.5992, 0.9093, 0.5992, 0.9093, 0.5992, 0.9093, 0.5992, 0.9093, 0.5992, 0.9093, 0.5992, 0.9093, 0.5992, 0.9093, 0.5992, 0.9093, 0.5992, 0.9093, 0.5992, 0.9093, 0.5992, 0.9093, 0.5992, 0.9093, 0.5992, 0.9093, 0.5992, 0.9093, 0.5992, 0.9093, 0.5992, 0.9093, 0.5992, 0.9093, 0.5992, 0.9093, 0.5992, 0.9093, 0.5992, 0.9093, 0.5992, 0.9093, 0.5992, 0.9093, 0.5992, 0.9093, 0.5992, 0.9093, 0.5992, 0.9093, 0.5992, 0.9093, 0.5992, 0.9093, 0.5992, 0.9093, 0.5992, 0.9093, 0.5992, 0.9093, 0.5992, 0.9093, 0.5992, 0.9093, 0.5992, 0.9093, 0.5992, 0.9093, 0.5992, 0.9093, 0.5992, 0.9093, 0.5992, 0.9093, 0.5992, 0.9093, 0.5992, 0.9093, 0.5992, 0.9093, 0.5992, 0.9093, 0.5992, 0.9093, 0.5992, 0.9093, 0.5992, 0.9093, 0.5992, 0.9093, 0.5992, 0.9093, 0.5992, 0.9093, 0.5992, 0.9093, 0.5992, 0.9093, 0.5992, 0.9093, 0.5992, 0.9093, 0.5992, 0.9093, 0.5992, 0.9093, 0.5992, 0.9093, 0.5992, 0.9093, 0.5992, 0.9093, 0.5992, 0.9093, 0.5992, 0.9093, 0.5992, 0.9093, 0.5992, 0.9093, 0.5992, 0.9093, 0.5992, 0.9093, 0.5992, 0.9093, 0.5992, 0.9093, 0.5992, 0.9093, 0.5992, 0.9093, 0.5992, 0.9093, 0.5992, 0.9093, 0.5992, 0.9093, 0.5992, 0.9093, 0.5992, 0.9093, 0.5992, 0.9093, 0.5992, 0.9093, 0.5992, 0.9093, 0.5992, 0.9093, 0.5992, 0.9093, 0.5992, 0.9093, 0.5992, 0.9093, 0.5992, 0.9093, 0.5992, 0.9093, 0.5992, 0.9093, 0.5992, 0.9093, 0.5992, 0.9093, 0.5992, 0.9093, 0.5992, 0.9093, 0.5992, 0.9093, 0.5992, 0.9093, 0.5992, 0.9093, 0.5992, 0.9093, 0.5992, 0.9093, 0.5992, 0.9093, 0.5992, 0.9093, 0.5992, 0.9093, 0.5992, 0.9093, 0.5992, 0.9093, 0.5992, 0.9093, 0.5992, 0.9093, 0.5992, 0.9093, 0.5992, 0.9093, 0.5992, 0.9093, 0.5992, 0.9093, 0.5992, 0.9093, 0.5992, 0.9093, 0.5992, 0.9093, 0.5992, 0.9093, 0.5992, 0.9093, 0.5992, 0.9093, 0.5992, 0.9093, 0.5992, 0.9093, 0.5992, 0.9093, 0.5992, 0.9093, 0.5992, 0.9093, 0.5992, 0.9093, 0.5992, 0.9093, 0.5992, 0.9093, 0.5992, 0.9093, 0.5992, 0.9093, 0.5992, 0.9093, 0.5992, 0.9093, 0.5992, 0.9093, 0.5992, 0.9093, 0.5992, 0.9093, 0.5992, 0.9093, 0.5992, 0.9093, 0.5992, 0.9093, 0.5992, 0.9093, 0.5992, 0.9093, 0.5992, 0.9093, 0.5992, 0.9093, 0.5992, 0.9093, 0.5992, 0.9093, 0.5992, 0.9093, 0.5992, 0.9093, 0.5992, 0.9093, 0.5992, 0.9093, 0.5992, 0.9093, 0.5992, 0.9093, 0.5992, 0.9093, 0.5992, 0.9093, 0.5992, 0.9093, 0.5992, 0.9093, 0.5992, 0.9093, 0.5992, 0.9093, 0.5992, 0.9093, 0.5992, 0.9093, 0.5992, 0.9093, 0.5992, 0.9093, 0.5992, 0.9093, 0.5992, 0.9093, 0.5992, 0.9093, 0.5992, 0.9093, 0.5992, 0.9093, 0.5992, 0.9093, 0.5992, 0.9093, 0.5992, 0.9093, 0.5992, 0.9093, 0.5992, 0.9093, 0.5992, 0.9093, 0.5992, 0.9093, 0.5992, 0.9093, 0.5992, 0.9093, 0.5992, 0.9093, 0.5992, 0.9093, 0.5992, 0.9093, 0.5992, 0.9093, 0.5992, 0.9093, 0.5992, 0.9093, 0.5992, 0.9093, 0.5992, 0.9093, 0.5992, 0.9093, 0.5992, 0.9093, 0.5992, 0.9093, 0.5992, 0.9093, 0.5992, 0.9093, 0.5992, 0.9093, 0.5992, 0.9093, 0.5992, 0.9093, 0.5992, 0.9093, 0.5992, 0.9093, 0.5992, 0.9093, 0.5992, 0.9093, 0.5992, 0.9093, 0.5992, 0.9093, 0.5992, 0.9093, 0.5992, 0.9093, 0.5992, 0.9093, 0.5992, 0.9093, 0.5992, 0.9093, 0.5992, 0.9093, 0.5992, 0.9093, 0.5992, 0.9093, 0.5992, 0.9093, 0.5992, 0.9093, 0.5992, 0.9093, 0.5992, 0.9093, 0.5992, 0.9093, 0.5992, 0.9093, 0.5992, 0.9093, 0.5992, 0.9093, 0.5992, 0.9093, 0.5992, 0.9093, 0.5992, 0.9093, 0.5992, 0.9093, 0.5992, 0.9093, 0.5992, 0.9093, 0.5992, 0.9093, 0.5992, 0.9093, 0.5992, 0.9093, 0.5992, 0.9093, 0.5992, 0.9093, 0.5992, 0.9093, 0.5992, 0.9093, 0.5992, 0.9093, 0.5992, 0.9093, 0.5992, 0.9093, 0.5992, 0.9093, 0.5992, 0.9093, 0.5992, 0.9093, 0.5992, 0.9093, 0.5992, 0.9093, 0.5992, 0.9093, 0.5992, 0.9093, 0.5992, 0.9093, 0.5992, 0.9093, 0.5992, 0.9093, 0.5992, 0.9093, 0.5992, 0.9093, 0.5992, 0.9093, 0.5992, 0.9093, 0.5992, 0.9093, 0.5992, 0.9093, 0.5992, 0.9093, 0.5992, 0.9093, 0.5992, 0.9093, 0.5992, 0.9093, 0.5992, 0.9093])
me_cube_012.materials.append(mat_material_001)
me_cube_012.use_remesh_preserve_volume = False
me_cube_012.use_remesh_preserve_attributes = False
me_cube_012.use_mirror_vertex_groups = False
me_cube_012.update()

# ---- objects
ob_cube = bpy.data.objects.new('Cube', me_cube_012)

# ---- transforms, parenting, visibility, modifiers, constraints
ob_cube.location = (0.0, 0.0, 0.0)
ob_cube.scale = (0.1472, 1.67, 1.0)
ob_cube.lineart.crease_threshold = 0.0

# ---- collection membership
col_collection.objects.link(ob_cube)

# ---- scene / render settings (as saved in the file)
scene.frame_start = 1; scene.frame_end = 60; scene.frame_set(1)
scene.render.engine = 'BLENDER_EEVEE_NEXT'
scene.cycles.use_denoising = False
scene.cycles.samples = 128
scene.cycles.sampling_pattern = 'TABULATED_SOBOL'
scene.cycles.use_adaptive_sampling = False
scene.cycles.use_light_tree = False
scene.view_settings.view_transform = 'Filmic'
bpy.context.view_layer.update()

# ---- added for rendering (the .blend has no active camera and no usable light): camera, sun
cam_auto = bpy.data.cameras.new('AutoCamera')
cam_auto.lens = 50.0
cam_auto.sensor_width = 36.0
cam_auto.clip_end = 1000.0
ob_auto_camera = bpy.data.objects.new('AutoCamera', cam_auto)
scene.collection.objects.link(ob_auto_camera)
ob_auto_camera.location = (3.58894, -4.68617, 3.10054)
ob_auto_camera.rotation_euler = (1.09748, -7.21219e-08, 0.694738)
scene.camera = ob_auto_camera
light_auto_sun = bpy.data.lights.new('AutoSun', 'SUN')
light_auto_sun.energy = 3.0
light_auto_sun.angle = 0.0523599
ob_auto_sun = bpy.data.objects.new('AutoSun', light_auto_sun)
scene.collection.objects.link(ob_auto_sun)
ob_auto_sun.rotation_euler = (0.872665, 0.174533, 0.523599)
bpy.context.view_layer.update()
